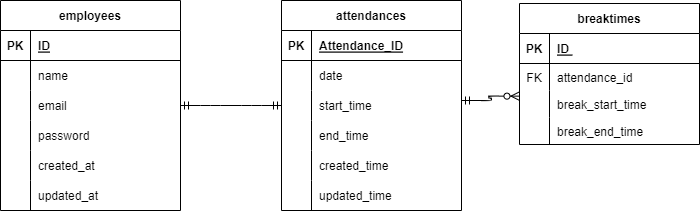

The diagram above was exported from draw.io. Its source (the exported page's mxGraphModel, read from the mxfile embedded in the PNG):
<mxGraphModel dx="1002" dy="576" grid="1" gridSize="10" guides="1" tooltips="1" connect="1" arrows="1" fold="1" page="1" pageScale="1" pageWidth="827" pageHeight="1169" math="0" shadow="0">
  <root>
    <mxCell id="0" />
    <mxCell id="1" parent="0" />
    <mxCell id="3" value="employees" style="shape=table;startSize=30;container=1;collapsible=1;childLayout=tableLayout;fixedRows=1;rowLines=0;fontStyle=1;align=center;resizeLast=1;" parent="1" vertex="1">
      <mxGeometry x="40" y="80" width="180" height="210" as="geometry" />
    </mxCell>
    <mxCell id="4" value="" style="shape=tableRow;horizontal=0;startSize=0;swimlaneHead=0;swimlaneBody=0;fillColor=none;collapsible=0;dropTarget=0;points=[[0,0.5],[1,0.5]];portConstraint=eastwest;top=0;left=0;right=0;bottom=1;" parent="3" vertex="1">
      <mxGeometry y="30" width="180" height="30" as="geometry" />
    </mxCell>
    <mxCell id="5" value="PK" style="shape=partialRectangle;connectable=0;fillColor=none;top=0;left=0;bottom=0;right=0;fontStyle=1;overflow=hidden;" parent="4" vertex="1">
      <mxGeometry width="30" height="30" as="geometry">
        <mxRectangle width="30" height="30" as="alternateBounds" />
      </mxGeometry>
    </mxCell>
    <mxCell id="6" value="ID" style="shape=partialRectangle;connectable=0;fillColor=none;top=0;left=0;bottom=0;right=0;align=left;spacingLeft=6;fontStyle=5;overflow=hidden;" parent="4" vertex="1">
      <mxGeometry x="30" width="150" height="30" as="geometry">
        <mxRectangle width="150" height="30" as="alternateBounds" />
      </mxGeometry>
    </mxCell>
    <mxCell id="10" value="" style="shape=tableRow;horizontal=0;startSize=0;swimlaneHead=0;swimlaneBody=0;fillColor=none;collapsible=0;dropTarget=0;points=[[0,0.5],[1,0.5]];portConstraint=eastwest;top=0;left=0;right=0;bottom=0;" parent="3" vertex="1">
      <mxGeometry y="60" width="180" height="30" as="geometry" />
    </mxCell>
    <mxCell id="11" value="" style="shape=partialRectangle;connectable=0;fillColor=none;top=0;left=0;bottom=0;right=0;editable=1;overflow=hidden;" parent="10" vertex="1">
      <mxGeometry width="30" height="30" as="geometry">
        <mxRectangle width="30" height="30" as="alternateBounds" />
      </mxGeometry>
    </mxCell>
    <mxCell id="12" value="name" style="shape=partialRectangle;connectable=0;fillColor=none;top=0;left=0;bottom=0;right=0;align=left;spacingLeft=6;overflow=hidden;" parent="10" vertex="1">
      <mxGeometry x="30" width="150" height="30" as="geometry">
        <mxRectangle width="150" height="30" as="alternateBounds" />
      </mxGeometry>
    </mxCell>
    <mxCell id="13" value="" style="shape=tableRow;horizontal=0;startSize=0;swimlaneHead=0;swimlaneBody=0;fillColor=none;collapsible=0;dropTarget=0;points=[[0,0.5],[1,0.5]];portConstraint=eastwest;top=0;left=0;right=0;bottom=0;" parent="3" vertex="1">
      <mxGeometry y="90" width="180" height="30" as="geometry" />
    </mxCell>
    <mxCell id="14" value="" style="shape=partialRectangle;connectable=0;fillColor=none;top=0;left=0;bottom=0;right=0;editable=1;overflow=hidden;" parent="13" vertex="1">
      <mxGeometry width="30" height="30" as="geometry">
        <mxRectangle width="30" height="30" as="alternateBounds" />
      </mxGeometry>
    </mxCell>
    <mxCell id="15" value="email" style="shape=partialRectangle;connectable=0;fillColor=none;top=0;left=0;bottom=0;right=0;align=left;spacingLeft=6;overflow=hidden;" parent="13" vertex="1">
      <mxGeometry x="30" width="150" height="30" as="geometry">
        <mxRectangle width="150" height="30" as="alternateBounds" />
      </mxGeometry>
    </mxCell>
    <mxCell id="25" style="shape=tableRow;horizontal=0;startSize=0;swimlaneHead=0;swimlaneBody=0;fillColor=none;collapsible=0;dropTarget=0;points=[[0,0.5],[1,0.5]];portConstraint=eastwest;top=0;left=0;right=0;bottom=0;" parent="3" vertex="1">
      <mxGeometry y="120" width="180" height="30" as="geometry" />
    </mxCell>
    <mxCell id="26" style="shape=partialRectangle;connectable=0;fillColor=none;top=0;left=0;bottom=0;right=0;editable=1;overflow=hidden;" parent="25" vertex="1">
      <mxGeometry width="30" height="30" as="geometry">
        <mxRectangle width="30" height="30" as="alternateBounds" />
      </mxGeometry>
    </mxCell>
    <mxCell id="27" value="password" style="shape=partialRectangle;connectable=0;fillColor=none;top=0;left=0;bottom=0;right=0;align=left;spacingLeft=6;overflow=hidden;" parent="25" vertex="1">
      <mxGeometry x="30" width="150" height="30" as="geometry">
        <mxRectangle width="150" height="30" as="alternateBounds" />
      </mxGeometry>
    </mxCell>
    <mxCell id="22" style="shape=tableRow;horizontal=0;startSize=0;swimlaneHead=0;swimlaneBody=0;fillColor=none;collapsible=0;dropTarget=0;points=[[0,0.5],[1,0.5]];portConstraint=eastwest;top=0;left=0;right=0;bottom=0;" parent="3" vertex="1">
      <mxGeometry y="150" width="180" height="30" as="geometry" />
    </mxCell>
    <mxCell id="23" style="shape=partialRectangle;connectable=0;fillColor=none;top=0;left=0;bottom=0;right=0;editable=1;overflow=hidden;" parent="22" vertex="1">
      <mxGeometry width="30" height="30" as="geometry">
        <mxRectangle width="30" height="30" as="alternateBounds" />
      </mxGeometry>
    </mxCell>
    <mxCell id="24" value="created_at" style="shape=partialRectangle;connectable=0;fillColor=none;top=0;left=0;bottom=0;right=0;align=left;spacingLeft=6;overflow=hidden;" parent="22" vertex="1">
      <mxGeometry x="30" width="150" height="30" as="geometry">
        <mxRectangle width="150" height="30" as="alternateBounds" />
      </mxGeometry>
    </mxCell>
    <mxCell id="19" style="shape=tableRow;horizontal=0;startSize=0;swimlaneHead=0;swimlaneBody=0;fillColor=none;collapsible=0;dropTarget=0;points=[[0,0.5],[1,0.5]];portConstraint=eastwest;top=0;left=0;right=0;bottom=0;" parent="3" vertex="1">
      <mxGeometry y="180" width="180" height="30" as="geometry" />
    </mxCell>
    <mxCell id="20" style="shape=partialRectangle;connectable=0;fillColor=none;top=0;left=0;bottom=0;right=0;editable=1;overflow=hidden;" parent="19" vertex="1">
      <mxGeometry width="30" height="30" as="geometry">
        <mxRectangle width="30" height="30" as="alternateBounds" />
      </mxGeometry>
    </mxCell>
    <mxCell id="21" value="updated_at" style="shape=partialRectangle;connectable=0;fillColor=none;top=0;left=0;bottom=0;right=0;align=left;spacingLeft=6;overflow=hidden;" parent="19" vertex="1">
      <mxGeometry x="30" width="150" height="30" as="geometry">
        <mxRectangle width="150" height="30" as="alternateBounds" />
      </mxGeometry>
    </mxCell>
    <mxCell id="28" value="attendances" style="shape=table;startSize=30;container=1;collapsible=1;childLayout=tableLayout;fixedRows=1;rowLines=0;fontStyle=1;align=center;resizeLast=1;" parent="1" vertex="1">
      <mxGeometry x="321" y="80" width="180" height="210" as="geometry" />
    </mxCell>
    <mxCell id="29" value="" style="shape=tableRow;horizontal=0;startSize=0;swimlaneHead=0;swimlaneBody=0;fillColor=none;collapsible=0;dropTarget=0;points=[[0,0.5],[1,0.5]];portConstraint=eastwest;top=0;left=0;right=0;bottom=1;" parent="28" vertex="1">
      <mxGeometry y="30" width="180" height="30" as="geometry" />
    </mxCell>
    <mxCell id="30" value="PK" style="shape=partialRectangle;connectable=0;fillColor=none;top=0;left=0;bottom=0;right=0;fontStyle=1;overflow=hidden;" parent="29" vertex="1">
      <mxGeometry width="30" height="30" as="geometry">
        <mxRectangle width="30" height="30" as="alternateBounds" />
      </mxGeometry>
    </mxCell>
    <mxCell id="31" value="Attendance_ID" style="shape=partialRectangle;connectable=0;fillColor=none;top=0;left=0;bottom=0;right=0;align=left;spacingLeft=6;fontStyle=5;overflow=hidden;" parent="29" vertex="1">
      <mxGeometry x="30" width="150" height="30" as="geometry">
        <mxRectangle width="150" height="30" as="alternateBounds" />
      </mxGeometry>
    </mxCell>
    <mxCell id="79" style="shape=tableRow;horizontal=0;startSize=0;swimlaneHead=0;swimlaneBody=0;fillColor=none;collapsible=0;dropTarget=0;points=[[0,0.5],[1,0.5]];portConstraint=eastwest;top=0;left=0;right=0;bottom=0;" parent="28" vertex="1">
      <mxGeometry y="60" width="180" height="30" as="geometry" />
    </mxCell>
    <mxCell id="80" style="shape=partialRectangle;connectable=0;fillColor=none;top=0;left=0;bottom=0;right=0;editable=1;overflow=hidden;" parent="79" vertex="1">
      <mxGeometry width="30" height="30" as="geometry">
        <mxRectangle width="30" height="30" as="alternateBounds" />
      </mxGeometry>
    </mxCell>
    <mxCell id="81" value="date" style="shape=partialRectangle;connectable=0;fillColor=none;top=0;left=0;bottom=0;right=0;align=left;spacingLeft=6;overflow=hidden;" parent="79" vertex="1">
      <mxGeometry x="30" width="150" height="30" as="geometry">
        <mxRectangle width="150" height="30" as="alternateBounds" />
      </mxGeometry>
    </mxCell>
    <mxCell id="35" value="" style="shape=tableRow;horizontal=0;startSize=0;swimlaneHead=0;swimlaneBody=0;fillColor=none;collapsible=0;dropTarget=0;points=[[0,0.5],[1,0.5]];portConstraint=eastwest;top=0;left=0;right=0;bottom=0;" parent="28" vertex="1">
      <mxGeometry y="90" width="180" height="30" as="geometry" />
    </mxCell>
    <mxCell id="36" value="" style="shape=partialRectangle;connectable=0;fillColor=none;top=0;left=0;bottom=0;right=0;editable=1;overflow=hidden;" parent="35" vertex="1">
      <mxGeometry width="30" height="30" as="geometry">
        <mxRectangle width="30" height="30" as="alternateBounds" />
      </mxGeometry>
    </mxCell>
    <mxCell id="37" value="start_time" style="shape=partialRectangle;connectable=0;fillColor=none;top=0;left=0;bottom=0;right=0;align=left;spacingLeft=6;overflow=hidden;" parent="35" vertex="1">
      <mxGeometry x="30" width="150" height="30" as="geometry">
        <mxRectangle width="150" height="30" as="alternateBounds" />
      </mxGeometry>
    </mxCell>
    <mxCell id="38" value="" style="shape=tableRow;horizontal=0;startSize=0;swimlaneHead=0;swimlaneBody=0;fillColor=none;collapsible=0;dropTarget=0;points=[[0,0.5],[1,0.5]];portConstraint=eastwest;top=0;left=0;right=0;bottom=0;" parent="28" vertex="1">
      <mxGeometry y="120" width="180" height="30" as="geometry" />
    </mxCell>
    <mxCell id="39" value="" style="shape=partialRectangle;connectable=0;fillColor=none;top=0;left=0;bottom=0;right=0;editable=1;overflow=hidden;" parent="38" vertex="1">
      <mxGeometry width="30" height="30" as="geometry">
        <mxRectangle width="30" height="30" as="alternateBounds" />
      </mxGeometry>
    </mxCell>
    <mxCell id="40" value="end_time" style="shape=partialRectangle;connectable=0;fillColor=none;top=0;left=0;bottom=0;right=0;align=left;spacingLeft=6;overflow=hidden;" parent="38" vertex="1">
      <mxGeometry x="30" width="150" height="30" as="geometry">
        <mxRectangle width="150" height="30" as="alternateBounds" />
      </mxGeometry>
    </mxCell>
    <mxCell id="47" style="shape=tableRow;horizontal=0;startSize=0;swimlaneHead=0;swimlaneBody=0;fillColor=none;collapsible=0;dropTarget=0;points=[[0,0.5],[1,0.5]];portConstraint=eastwest;top=0;left=0;right=0;bottom=0;" parent="28" vertex="1">
      <mxGeometry y="150" width="180" height="30" as="geometry" />
    </mxCell>
    <mxCell id="48" style="shape=partialRectangle;connectable=0;fillColor=none;top=0;left=0;bottom=0;right=0;editable=1;overflow=hidden;" parent="47" vertex="1">
      <mxGeometry width="30" height="30" as="geometry">
        <mxRectangle width="30" height="30" as="alternateBounds" />
      </mxGeometry>
    </mxCell>
    <mxCell id="49" value="created_time" style="shape=partialRectangle;connectable=0;fillColor=none;top=0;left=0;bottom=0;right=0;align=left;spacingLeft=6;overflow=hidden;" parent="47" vertex="1">
      <mxGeometry x="30" width="150" height="30" as="geometry">
        <mxRectangle width="150" height="30" as="alternateBounds" />
      </mxGeometry>
    </mxCell>
    <mxCell id="44" style="shape=tableRow;horizontal=0;startSize=0;swimlaneHead=0;swimlaneBody=0;fillColor=none;collapsible=0;dropTarget=0;points=[[0,0.5],[1,0.5]];portConstraint=eastwest;top=0;left=0;right=0;bottom=0;" parent="28" vertex="1">
      <mxGeometry y="180" width="180" height="30" as="geometry" />
    </mxCell>
    <mxCell id="45" style="shape=partialRectangle;connectable=0;fillColor=none;top=0;left=0;bottom=0;right=0;editable=1;overflow=hidden;" parent="44" vertex="1">
      <mxGeometry width="30" height="30" as="geometry">
        <mxRectangle width="30" height="30" as="alternateBounds" />
      </mxGeometry>
    </mxCell>
    <mxCell id="46" value="updated_time" style="shape=partialRectangle;connectable=0;fillColor=none;top=0;left=0;bottom=0;right=0;align=left;spacingLeft=6;overflow=hidden;" parent="44" vertex="1">
      <mxGeometry x="30" width="150" height="30" as="geometry">
        <mxRectangle width="150" height="30" as="alternateBounds" />
      </mxGeometry>
    </mxCell>
    <mxCell id="82" value="" style="edgeStyle=entityRelationEdgeStyle;fontSize=12;html=1;endArrow=ERmandOne;startArrow=ERmandOne;entryX=0;entryY=0.5;entryDx=0;entryDy=0;exitX=1;exitY=0.5;exitDx=0;exitDy=0;" parent="1" source="13" target="35" edge="1">
      <mxGeometry width="100" height="100" relative="1" as="geometry">
        <mxPoint x="220" y="220" as="sourcePoint" />
        <mxPoint x="320" y="120" as="targetPoint" />
      </mxGeometry>
    </mxCell>
    <mxCell id="83" value="breaktimes" style="shape=table;startSize=30;container=1;collapsible=1;childLayout=tableLayout;fixedRows=1;rowLines=0;fontStyle=1;align=center;resizeLast=1;" parent="1" vertex="1">
      <mxGeometry x="559" y="83" width="180" height="141" as="geometry" />
    </mxCell>
    <mxCell id="84" value="" style="shape=tableRow;horizontal=0;startSize=0;swimlaneHead=0;swimlaneBody=0;fillColor=none;collapsible=0;dropTarget=0;points=[[0,0.5],[1,0.5]];portConstraint=eastwest;top=0;left=0;right=0;bottom=1;" parent="83" vertex="1">
      <mxGeometry y="30" width="180" height="30" as="geometry" />
    </mxCell>
    <mxCell id="85" value="PK" style="shape=partialRectangle;connectable=0;fillColor=none;top=0;left=0;bottom=0;right=0;fontStyle=1;overflow=hidden;" parent="84" vertex="1">
      <mxGeometry width="30" height="30" as="geometry">
        <mxRectangle width="30" height="30" as="alternateBounds" />
      </mxGeometry>
    </mxCell>
    <mxCell id="86" value="ID " style="shape=partialRectangle;connectable=0;fillColor=none;top=0;left=0;bottom=0;right=0;align=left;spacingLeft=6;fontStyle=5;overflow=hidden;" parent="84" vertex="1">
      <mxGeometry x="30" width="150" height="30" as="geometry">
        <mxRectangle width="150" height="30" as="alternateBounds" />
      </mxGeometry>
    </mxCell>
    <mxCell id="99" style="shape=tableRow;horizontal=0;startSize=0;swimlaneHead=0;swimlaneBody=0;fillColor=none;collapsible=0;dropTarget=0;points=[[0,0.5],[1,0.5]];portConstraint=eastwest;top=0;left=0;right=0;bottom=0;" parent="83" vertex="1">
      <mxGeometry y="60" width="180" height="27" as="geometry" />
    </mxCell>
    <mxCell id="100" value="FK" style="shape=partialRectangle;connectable=0;fillColor=none;top=0;left=0;bottom=0;right=0;editable=1;overflow=hidden;" parent="99" vertex="1">
      <mxGeometry width="30" height="27" as="geometry">
        <mxRectangle width="30" height="27" as="alternateBounds" />
      </mxGeometry>
    </mxCell>
    <mxCell id="101" value="attendance_id" style="shape=partialRectangle;connectable=0;fillColor=none;top=0;left=0;bottom=0;right=0;align=left;spacingLeft=6;overflow=hidden;" parent="99" vertex="1">
      <mxGeometry x="30" width="150" height="27" as="geometry">
        <mxRectangle width="150" height="27" as="alternateBounds" />
      </mxGeometry>
    </mxCell>
    <mxCell id="90" value="" style="shape=tableRow;horizontal=0;startSize=0;swimlaneHead=0;swimlaneBody=0;fillColor=none;collapsible=0;dropTarget=0;points=[[0,0.5],[1,0.5]];portConstraint=eastwest;top=0;left=0;right=0;bottom=0;" parent="83" vertex="1">
      <mxGeometry y="87" width="180" height="27" as="geometry" />
    </mxCell>
    <mxCell id="91" value="" style="shape=partialRectangle;connectable=0;fillColor=none;top=0;left=0;bottom=0;right=0;editable=1;overflow=hidden;" parent="90" vertex="1">
      <mxGeometry width="30" height="27" as="geometry">
        <mxRectangle width="30" height="27" as="alternateBounds" />
      </mxGeometry>
    </mxCell>
    <mxCell id="92" value="break_start_time" style="shape=partialRectangle;connectable=0;fillColor=none;top=0;left=0;bottom=0;right=0;align=left;spacingLeft=6;overflow=hidden;" parent="90" vertex="1">
      <mxGeometry x="30" width="150" height="27" as="geometry">
        <mxRectangle width="150" height="27" as="alternateBounds" />
      </mxGeometry>
    </mxCell>
    <mxCell id="93" value="" style="shape=tableRow;horizontal=0;startSize=0;swimlaneHead=0;swimlaneBody=0;fillColor=none;collapsible=0;dropTarget=0;points=[[0,0.5],[1,0.5]];portConstraint=eastwest;top=0;left=0;right=0;bottom=0;" parent="83" vertex="1">
      <mxGeometry y="114" width="180" height="27" as="geometry" />
    </mxCell>
    <mxCell id="94" value="" style="shape=partialRectangle;connectable=0;fillColor=none;top=0;left=0;bottom=0;right=0;editable=1;overflow=hidden;" parent="93" vertex="1">
      <mxGeometry width="30" height="27" as="geometry">
        <mxRectangle width="30" height="27" as="alternateBounds" />
      </mxGeometry>
    </mxCell>
    <mxCell id="95" value="break_end_time" style="shape=partialRectangle;connectable=0;fillColor=none;top=0;left=0;bottom=0;right=0;align=left;spacingLeft=6;overflow=hidden;" parent="93" vertex="1">
      <mxGeometry x="30" width="150" height="27" as="geometry">
        <mxRectangle width="150" height="27" as="alternateBounds" />
      </mxGeometry>
    </mxCell>
    <mxCell id="97" value="" style="edgeStyle=entityRelationEdgeStyle;fontSize=12;html=1;endArrow=ERzeroToMany;startArrow=ERmandOne;entryX=-0.003;entryY=0.209;entryDx=0;entryDy=0;entryPerimeter=0;" parent="1" target="90" edge="1">
      <mxGeometry width="100" height="100" relative="1" as="geometry">
        <mxPoint x="501" y="180" as="sourcePoint" />
        <mxPoint x="601" y="80" as="targetPoint" />
      </mxGeometry>
    </mxCell>
  </root>
</mxGraphModel>